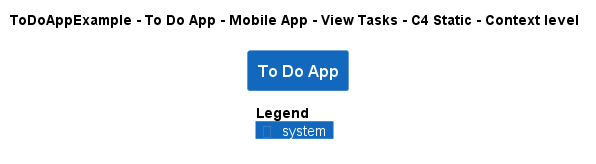

The diagram above was rendered by PlantUML. Its source (embedded in the PNG):
@startuml
!pragma layout smetana
!include ..\..\..\..\..\..\..\.c4s\C4_Context.puml

AddElementTag("c4interflow:lifecycle:new", $bgColor=green, $fontColor=#ffffff, $borderColor=green, $shadowing="False")
AddElementTag("c4interflow:lifecycle:changed", $bgColor=orange, $fontColor=#ffffff, $borderColor=orange, $shadowing="False")
AddElementTag("c4interflow:lifecycle:removed", $bgColor=red, $fontColor=#ffffff, $borderColor=red, $shadowing="False")

AddRelTag("c4interflow:lifecycle:new", $textColor=green, $lineColor=green)
AddRelTag("c4interflow:lifecycle:changed", $textColor=orange, $lineColor=orange)
AddRelTag("c4interflow:lifecycle:removed", $textColor=red, $lineColor=red)

SHOW_PERSON_PORTRAIT()
LAYOUT_TOP_DOWN()

skinparam linetype polyline

title ToDoAppExample - To Do App - Mobile App - View Tasks - C4 Static - Context level

System(ToDoAppExample.SoftwareSystems.ToDoApp, "To Do App", "")



SHOW_LEGEND()
@enduml